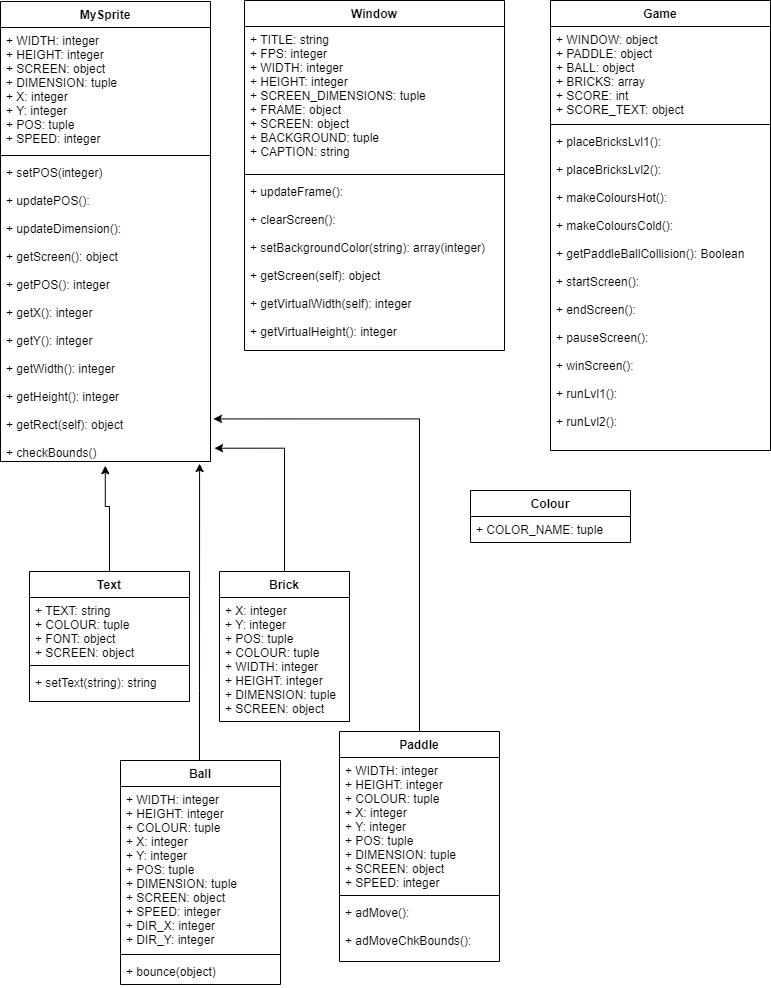

The diagram above was exported from draw.io. Its source (the exported page's mxGraphModel, read from the mxfile embedded in the PNG):
<mxGraphModel dx="1662" dy="743" grid="1" gridSize="10" guides="1" tooltips="1" connect="1" arrows="1" fold="1" page="1" pageScale="1" pageWidth="827" pageHeight="1169" math="0" shadow="0">
  <root>
    <mxCell id="WIyWlLk6GJQsqaUBKTNV-0" />
    <mxCell id="WIyWlLk6GJQsqaUBKTNV-1" parent="WIyWlLk6GJQsqaUBKTNV-0" />
    <mxCell id="63uehTWwqRcqn9OUlrF3-0" value="MySprite" style="swimlane;fontStyle=1;align=center;verticalAlign=top;childLayout=stackLayout;horizontal=1;startSize=26;horizontalStack=0;resizeParent=1;resizeParentMax=0;resizeLast=0;collapsible=1;marginBottom=0;" parent="WIyWlLk6GJQsqaUBKTNV-1" vertex="1">
      <mxGeometry x="40" y="31" width="210" height="460" as="geometry" />
    </mxCell>
    <mxCell id="63uehTWwqRcqn9OUlrF3-1" value="+ WIDTH: integer&#10;+ HEIGHT: integer&#10;+ SCREEN: object&#10;+ DIMENSION: tuple&#10;+ X: integer&#10;+ Y: integer&#10;+ POS: tuple&#10;+ SPEED: integer" style="text;strokeColor=none;fillColor=none;align=left;verticalAlign=top;spacingLeft=4;spacingRight=4;overflow=hidden;rotatable=0;points=[[0,0.5],[1,0.5]];portConstraint=eastwest;" parent="63uehTWwqRcqn9OUlrF3-0" vertex="1">
      <mxGeometry y="26" width="210" height="124" as="geometry" />
    </mxCell>
    <mxCell id="63uehTWwqRcqn9OUlrF3-2" value="" style="line;strokeWidth=1;fillColor=none;align=left;verticalAlign=middle;spacingTop=-1;spacingLeft=3;spacingRight=3;rotatable=0;labelPosition=right;points=[];portConstraint=eastwest;" parent="63uehTWwqRcqn9OUlrF3-0" vertex="1">
      <mxGeometry y="150" width="210" height="8" as="geometry" />
    </mxCell>
    <mxCell id="63uehTWwqRcqn9OUlrF3-3" value="+ setPOS(integer)&#10;&#10;+ updatePOS():&#10;&#10;+ updateDimension():&#10;&#10;+ getScreen(): object&#10;&#10;+ getPOS(): integer&#10;&#10;+ getX(): integer&#10;&#10;+ getY(): integer&#10;&#10;+ getWidth(): integer&#10;&#10;+ getHeight(): integer&#10;&#10;+ getRect(self): object&#10;&#10;+ checkBounds()" style="text;strokeColor=none;fillColor=none;align=left;verticalAlign=top;spacingLeft=4;spacingRight=4;overflow=hidden;rotatable=0;points=[[0,0.5],[1,0.5]];portConstraint=eastwest;" parent="63uehTWwqRcqn9OUlrF3-0" vertex="1">
      <mxGeometry y="158" width="210" height="302" as="geometry" />
    </mxCell>
    <mxCell id="63uehTWwqRcqn9OUlrF3-20" value="Window" style="swimlane;fontStyle=1;align=center;verticalAlign=top;childLayout=stackLayout;horizontal=1;startSize=26;horizontalStack=0;resizeParent=1;resizeParentMax=0;resizeLast=0;collapsible=1;marginBottom=0;" parent="WIyWlLk6GJQsqaUBKTNV-1" vertex="1">
      <mxGeometry x="284" y="30" width="260" height="350" as="geometry" />
    </mxCell>
    <mxCell id="63uehTWwqRcqn9OUlrF3-21" value="+ TITLE: string&#10;+ FPS: integer&#10;+ WIDTH: integer&#10;+ HEIGHT: integer&#10;+ SCREEN_DIMENSIONS: tuple&#10;+ FRAME: object&#10;+ SCREEN: object&#10;+ BACKGROUND: tuple&#10;+ CAPTION: string" style="text;strokeColor=none;fillColor=none;align=left;verticalAlign=top;spacingLeft=4;spacingRight=4;overflow=hidden;rotatable=0;points=[[0,0.5],[1,0.5]];portConstraint=eastwest;" parent="63uehTWwqRcqn9OUlrF3-20" vertex="1">
      <mxGeometry y="26" width="260" height="144" as="geometry" />
    </mxCell>
    <mxCell id="63uehTWwqRcqn9OUlrF3-22" value="" style="line;strokeWidth=1;fillColor=none;align=left;verticalAlign=middle;spacingTop=-1;spacingLeft=3;spacingRight=3;rotatable=0;labelPosition=right;points=[];portConstraint=eastwest;" parent="63uehTWwqRcqn9OUlrF3-20" vertex="1">
      <mxGeometry y="170" width="260" height="8" as="geometry" />
    </mxCell>
    <mxCell id="63uehTWwqRcqn9OUlrF3-23" value="+ updateFrame():&#10;&#10;+ clearScreen():&#10;&#10;+ setBackgroundColor(string): array(integer)&#10;&#10;+ getScreen(self): object&#10;&#10;+ getVirtualWidth(self): integer&#10;&#10;+ getVirtualHeight(): integer&#10;" style="text;strokeColor=none;fillColor=none;align=left;verticalAlign=top;spacingLeft=4;spacingRight=4;overflow=hidden;rotatable=0;points=[[0,0.5],[1,0.5]];portConstraint=eastwest;" parent="63uehTWwqRcqn9OUlrF3-20" vertex="1">
      <mxGeometry y="178" width="260" height="172" as="geometry" />
    </mxCell>
    <mxCell id="63uehTWwqRcqn9OUlrF3-62" style="edgeStyle=orthogonalEdgeStyle;rounded=0;orthogonalLoop=1;jettySize=auto;html=1;entryX=0.499;entryY=1.014;entryDx=0;entryDy=0;entryPerimeter=0;" parent="WIyWlLk6GJQsqaUBKTNV-1" source="63uehTWwqRcqn9OUlrF3-29" target="63uehTWwqRcqn9OUlrF3-3" edge="1">
      <mxGeometry relative="1" as="geometry">
        <Array as="points">
          <mxPoint x="149" y="536" />
          <mxPoint x="145" y="536" />
        </Array>
      </mxGeometry>
    </mxCell>
    <mxCell id="63uehTWwqRcqn9OUlrF3-29" value="Text" style="swimlane;fontStyle=1;align=center;verticalAlign=top;childLayout=stackLayout;horizontal=1;startSize=26;horizontalStack=0;resizeParent=1;resizeParentMax=0;resizeLast=0;collapsible=1;marginBottom=0;" parent="WIyWlLk6GJQsqaUBKTNV-1" vertex="1">
      <mxGeometry x="69" y="601" width="160" height="130" as="geometry" />
    </mxCell>
    <mxCell id="63uehTWwqRcqn9OUlrF3-30" value="+ TEXT: string&#10;+ COLOUR: tuple&#10;+ FONT: object&#10;+ SCREEN: object" style="text;strokeColor=none;fillColor=none;align=left;verticalAlign=top;spacingLeft=4;spacingRight=4;overflow=hidden;rotatable=0;points=[[0,0.5],[1,0.5]];portConstraint=eastwest;" parent="63uehTWwqRcqn9OUlrF3-29" vertex="1">
      <mxGeometry y="26" width="160" height="64" as="geometry" />
    </mxCell>
    <mxCell id="63uehTWwqRcqn9OUlrF3-31" value="" style="line;strokeWidth=1;fillColor=none;align=left;verticalAlign=middle;spacingTop=-1;spacingLeft=3;spacingRight=3;rotatable=0;labelPosition=right;points=[];portConstraint=eastwest;" parent="63uehTWwqRcqn9OUlrF3-29" vertex="1">
      <mxGeometry y="90" width="160" height="8" as="geometry" />
    </mxCell>
    <mxCell id="63uehTWwqRcqn9OUlrF3-32" value="+ setText(string): string" style="text;strokeColor=none;fillColor=none;align=left;verticalAlign=top;spacingLeft=4;spacingRight=4;overflow=hidden;rotatable=0;points=[[0,0.5],[1,0.5]];portConstraint=eastwest;" parent="63uehTWwqRcqn9OUlrF3-29" vertex="1">
      <mxGeometry y="98" width="160" height="32" as="geometry" />
    </mxCell>
    <mxCell id="63uehTWwqRcqn9OUlrF3-39" style="edgeStyle=orthogonalEdgeStyle;rounded=0;orthogonalLoop=1;jettySize=auto;html=1;entryX=1.019;entryY=0.956;entryDx=0;entryDy=0;entryPerimeter=0;" parent="WIyWlLk6GJQsqaUBKTNV-1" source="63uehTWwqRcqn9OUlrF3-34" target="63uehTWwqRcqn9OUlrF3-3" edge="1">
      <mxGeometry relative="1" as="geometry">
        <mxPoint x="151.48000000000002" y="562.5640000000001" as="targetPoint" />
      </mxGeometry>
    </mxCell>
    <mxCell id="63uehTWwqRcqn9OUlrF3-34" value="Brick" style="swimlane;fontStyle=1;align=center;verticalAlign=top;childLayout=stackLayout;horizontal=1;startSize=26;horizontalStack=0;resizeParent=1;resizeParentMax=0;resizeLast=0;collapsible=1;marginBottom=0;" parent="WIyWlLk6GJQsqaUBKTNV-1" vertex="1">
      <mxGeometry x="259" y="601" width="130" height="150" as="geometry" />
    </mxCell>
    <mxCell id="63uehTWwqRcqn9OUlrF3-35" value="+ X: integer&#10;+ Y: integer&#10;+ POS: tuple&#10;+ COLOUR: tuple&#10;+ WIDTH: integer&#10;+ HEIGHT: integer&#10;+ DIMENSION: tuple&#10;+ SCREEN: object&#10;" style="text;strokeColor=none;fillColor=none;align=left;verticalAlign=top;spacingLeft=4;spacingRight=4;overflow=hidden;rotatable=0;points=[[0,0.5],[1,0.5]];portConstraint=eastwest;" parent="63uehTWwqRcqn9OUlrF3-34" vertex="1">
      <mxGeometry y="26" width="130" height="124" as="geometry" />
    </mxCell>
    <mxCell id="63uehTWwqRcqn9OUlrF3-53" style="edgeStyle=orthogonalEdgeStyle;rounded=0;orthogonalLoop=1;jettySize=auto;html=1;entryX=1.014;entryY=0.859;entryDx=0;entryDy=0;entryPerimeter=0;exitX=0.5;exitY=0;exitDx=0;exitDy=0;" parent="WIyWlLk6GJQsqaUBKTNV-1" source="63uehTWwqRcqn9OUlrF3-54" target="63uehTWwqRcqn9OUlrF3-3" edge="1">
      <mxGeometry relative="1" as="geometry">
        <mxPoint x="520" y="680" as="sourcePoint" />
        <mxPoint x="262.3600000000001" y="540.0039999999999" as="targetPoint" />
      </mxGeometry>
    </mxCell>
    <mxCell id="63uehTWwqRcqn9OUlrF3-54" value="Paddle" style="swimlane;fontStyle=1;align=center;verticalAlign=top;childLayout=stackLayout;horizontal=1;startSize=26;horizontalStack=0;resizeParent=1;resizeParentMax=0;resizeLast=0;collapsible=1;marginBottom=0;" parent="WIyWlLk6GJQsqaUBKTNV-1" vertex="1">
      <mxGeometry x="379" y="761" width="160" height="230" as="geometry" />
    </mxCell>
    <mxCell id="63uehTWwqRcqn9OUlrF3-55" value="+ WIDTH: integer&#10;+ HEIGHT: integer&#10;+ COLOUR: tuple&#10;+ X: integer&#10;+ Y: integer&#10;+ POS: tuple&#10;+ DIMENSION: tuple&#10;+ SCREEN: object&#10;+ SPEED: integer" style="text;strokeColor=none;fillColor=none;align=left;verticalAlign=top;spacingLeft=4;spacingRight=4;overflow=hidden;rotatable=0;points=[[0,0.5],[1,0.5]];portConstraint=eastwest;" parent="63uehTWwqRcqn9OUlrF3-54" vertex="1">
      <mxGeometry y="26" width="160" height="134" as="geometry" />
    </mxCell>
    <mxCell id="63uehTWwqRcqn9OUlrF3-56" value="" style="line;strokeWidth=1;fillColor=none;align=left;verticalAlign=middle;spacingTop=-1;spacingLeft=3;spacingRight=3;rotatable=0;labelPosition=right;points=[];portConstraint=eastwest;" parent="63uehTWwqRcqn9OUlrF3-54" vertex="1">
      <mxGeometry y="160" width="160" height="8" as="geometry" />
    </mxCell>
    <mxCell id="63uehTWwqRcqn9OUlrF3-57" value="+ adMove():&#10;&#10;+ adMoveChkBounds():" style="text;strokeColor=none;fillColor=none;align=left;verticalAlign=top;spacingLeft=4;spacingRight=4;overflow=hidden;rotatable=0;points=[[0,0.5],[1,0.5]];portConstraint=eastwest;" parent="63uehTWwqRcqn9OUlrF3-54" vertex="1">
      <mxGeometry y="168" width="160" height="62" as="geometry" />
    </mxCell>
    <mxCell id="63uehTWwqRcqn9OUlrF3-58" value="Colour" style="swimlane;fontStyle=1;align=center;verticalAlign=top;childLayout=stackLayout;horizontal=1;startSize=26;horizontalStack=0;resizeParent=1;resizeParentMax=0;resizeLast=0;collapsible=1;marginBottom=0;" parent="WIyWlLk6GJQsqaUBKTNV-1" vertex="1">
      <mxGeometry x="510" y="520" width="160" height="52" as="geometry" />
    </mxCell>
    <mxCell id="63uehTWwqRcqn9OUlrF3-59" value="+ COLOR_NAME: tuple" style="text;strokeColor=none;fillColor=none;align=left;verticalAlign=top;spacingLeft=4;spacingRight=4;overflow=hidden;rotatable=0;points=[[0,0.5],[1,0.5]];portConstraint=eastwest;" parent="63uehTWwqRcqn9OUlrF3-58" vertex="1">
      <mxGeometry y="26" width="160" height="26" as="geometry" />
    </mxCell>
    <mxCell id="63uehTWwqRcqn9OUlrF3-63" value="Game" style="swimlane;fontStyle=1;align=center;verticalAlign=top;childLayout=stackLayout;horizontal=1;startSize=26;horizontalStack=0;resizeParent=1;resizeParentMax=0;resizeLast=0;collapsible=1;marginBottom=0;" parent="WIyWlLk6GJQsqaUBKTNV-1" vertex="1">
      <mxGeometry x="590" y="30" width="220" height="450" as="geometry" />
    </mxCell>
    <mxCell id="63uehTWwqRcqn9OUlrF3-64" value="+ WINDOW: object&#10;+ PADDLE: object&#10;+ BALL: object&#10;+ BRICKS: array&#10;+ SCORE: int&#10;+ SCORE_TEXT: object" style="text;strokeColor=none;fillColor=none;align=left;verticalAlign=top;spacingLeft=4;spacingRight=4;overflow=hidden;rotatable=0;points=[[0,0.5],[1,0.5]];portConstraint=eastwest;" parent="63uehTWwqRcqn9OUlrF3-63" vertex="1">
      <mxGeometry y="26" width="220" height="94" as="geometry" />
    </mxCell>
    <mxCell id="63uehTWwqRcqn9OUlrF3-65" value="" style="line;strokeWidth=1;fillColor=none;align=left;verticalAlign=middle;spacingTop=-1;spacingLeft=3;spacingRight=3;rotatable=0;labelPosition=right;points=[];portConstraint=eastwest;" parent="63uehTWwqRcqn9OUlrF3-63" vertex="1">
      <mxGeometry y="120" width="220" height="8" as="geometry" />
    </mxCell>
    <mxCell id="63uehTWwqRcqn9OUlrF3-66" value="+ placeBricksLvl1():&#10;&#10;+ placeBricksLvl2():&#10;&#10;+ makeColoursHot():&#10;&#10;+ makeColoursCold():&#10;&#10;+ getPaddleBallCollision(): Boolean&#10;&#10;+ startScreen():&#10;&#10;+ endScreen():&#10;&#10;+ pauseScreen():&#10;&#10;+ winScreen():&#10;&#10;+ runLvl1():&#10;&#10;+ runLvl2():&#10;" style="text;strokeColor=none;fillColor=none;align=left;verticalAlign=top;spacingLeft=4;spacingRight=4;overflow=hidden;rotatable=0;points=[[0,0.5],[1,0.5]];portConstraint=eastwest;" parent="63uehTWwqRcqn9OUlrF3-63" vertex="1">
      <mxGeometry y="128" width="220" height="322" as="geometry" />
    </mxCell>
    <mxCell id="63uehTWwqRcqn9OUlrF3-73" style="edgeStyle=orthogonalEdgeStyle;rounded=0;orthogonalLoop=1;jettySize=auto;html=1;entryX=0.948;entryY=1.007;entryDx=0;entryDy=0;entryPerimeter=0;" parent="WIyWlLk6GJQsqaUBKTNV-1" source="63uehTWwqRcqn9OUlrF3-69" target="63uehTWwqRcqn9OUlrF3-3" edge="1">
      <mxGeometry relative="1" as="geometry">
        <Array as="points">
          <mxPoint x="239" y="720" />
          <mxPoint x="239" y="720" />
        </Array>
      </mxGeometry>
    </mxCell>
    <mxCell id="63uehTWwqRcqn9OUlrF3-69" value="Ball" style="swimlane;fontStyle=1;align=center;verticalAlign=top;childLayout=stackLayout;horizontal=1;startSize=26;horizontalStack=0;resizeParent=1;resizeParentMax=0;resizeLast=0;collapsible=1;marginBottom=0;" parent="WIyWlLk6GJQsqaUBKTNV-1" vertex="1">
      <mxGeometry x="160" y="790" width="160" height="224" as="geometry" />
    </mxCell>
    <mxCell id="63uehTWwqRcqn9OUlrF3-70" value="+ WIDTH: integer&#10;+ HEIGHT: integer&#10;+ COLOUR: tuple&#10;+ X: integer&#10;+ Y: integer&#10;+ POS: tuple&#10;+ DIMENSION: tuple&#10;+ SCREEN: object&#10;+ SPEED: integer&#10;+ DIR_X: integer&#10;+ DIR_Y: integer" style="text;strokeColor=none;fillColor=none;align=left;verticalAlign=top;spacingLeft=4;spacingRight=4;overflow=hidden;rotatable=0;points=[[0,0.5],[1,0.5]];portConstraint=eastwest;" parent="63uehTWwqRcqn9OUlrF3-69" vertex="1">
      <mxGeometry y="26" width="160" height="164" as="geometry" />
    </mxCell>
    <mxCell id="63uehTWwqRcqn9OUlrF3-71" value="" style="line;strokeWidth=1;fillColor=none;align=left;verticalAlign=middle;spacingTop=-1;spacingLeft=3;spacingRight=3;rotatable=0;labelPosition=right;points=[];portConstraint=eastwest;" parent="63uehTWwqRcqn9OUlrF3-69" vertex="1">
      <mxGeometry y="190" width="160" height="8" as="geometry" />
    </mxCell>
    <mxCell id="63uehTWwqRcqn9OUlrF3-72" value="+ bounce(object)" style="text;strokeColor=none;fillColor=none;align=left;verticalAlign=top;spacingLeft=4;spacingRight=4;overflow=hidden;rotatable=0;points=[[0,0.5],[1,0.5]];portConstraint=eastwest;" parent="63uehTWwqRcqn9OUlrF3-69" vertex="1">
      <mxGeometry y="198" width="160" height="26" as="geometry" />
    </mxCell>
  </root>
</mxGraphModel>